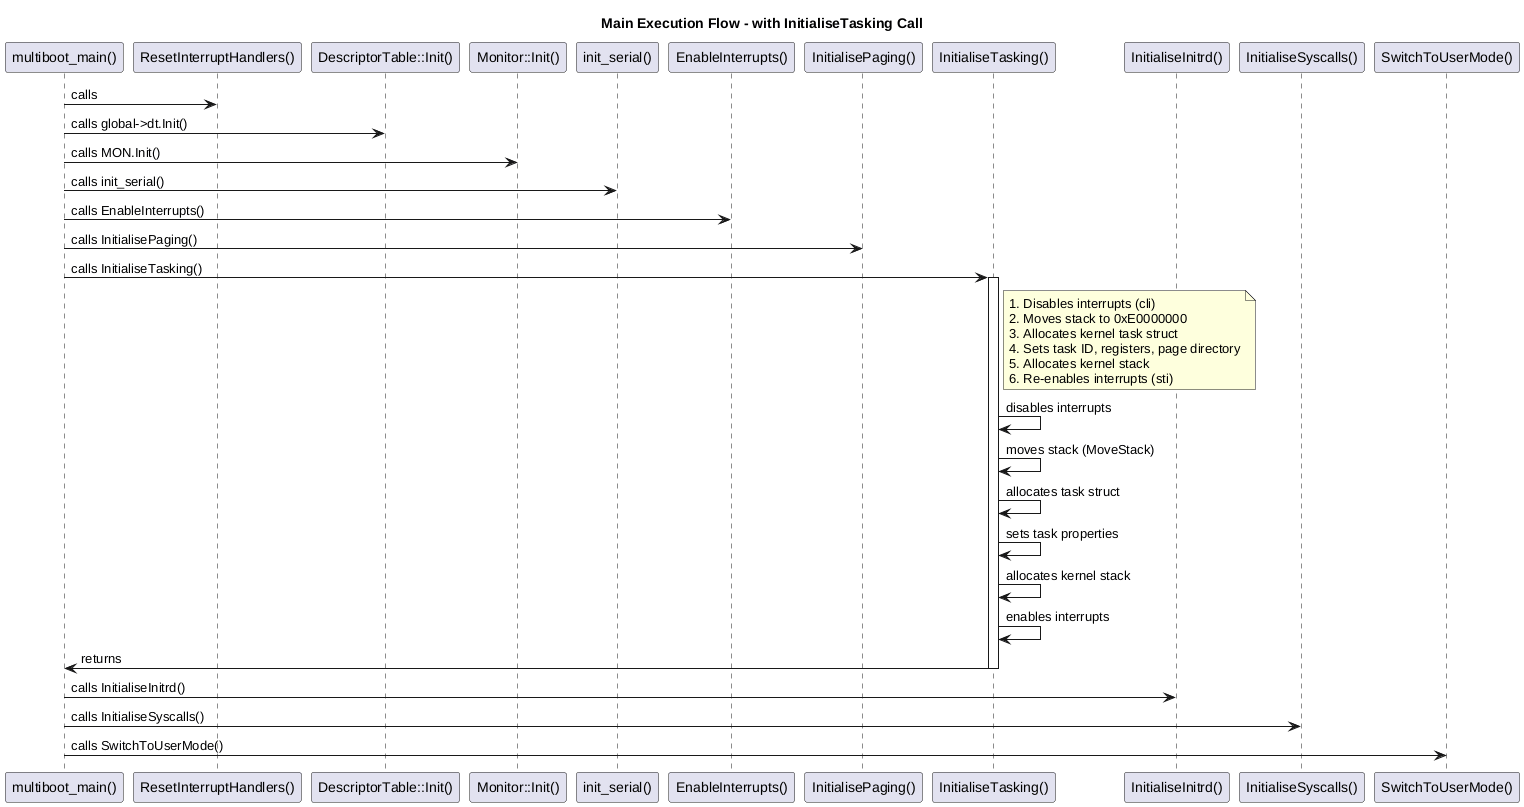

The diagram above was rendered by PlantUML. Its source (embedded in the PNG):
@startuml Main_InitialiseTasking_Flow

title Main Execution Flow - with InitialiseTasking Call

participant "multiboot_main()" as main
participant "ResetInterruptHandlers()" as reset
participant "DescriptorTable::Init()" as dtinit
participant "Monitor::Init()" as moninit
participant "init_serial()" as serial
participant "EnableInterrupts()" as enint
participant "InitialisePaging()" as paging
participant "InitialiseTasking()" as tasking
participant "InitialiseInitrd()" as initrd
participant "InitialiseSyscalls()" as syscalls
participant "SwitchToUserMode()" as usermode

main -> reset : calls
main -> dtinit : calls global->dt.Init()
main -> moninit : calls MON.Init()
main -> serial : calls init_serial()
main -> enint : calls EnableInterrupts()
main -> paging : calls InitialisePaging()
main -> tasking : calls InitialiseTasking()
activate tasking

note right of tasking
  1. Disables interrupts (cli)
  2. Moves stack to 0xE0000000
  3. Allocates kernel task struct
  4. Sets task ID, registers, page directory
  5. Allocates kernel stack
  6. Re-enables interrupts (sti)
end note

tasking -> tasking : disables interrupts
tasking -> tasking : moves stack (MoveStack)
tasking -> tasking : allocates task struct
tasking -> tasking : sets task properties
tasking -> tasking : allocates kernel stack
tasking -> tasking : enables interrupts
main <- tasking : returns
deactivate tasking

main -> initrd : calls InitialiseInitrd()
main -> syscalls : calls InitialiseSyscalls()
main -> usermode : calls SwitchToUserMode()

@enduml